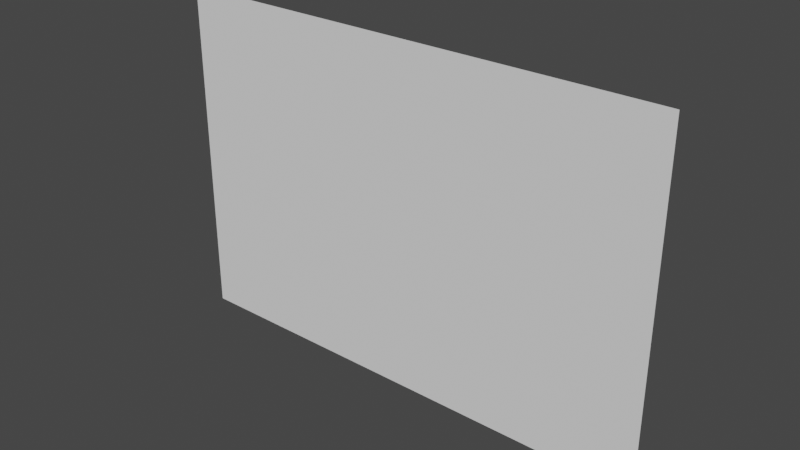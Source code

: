 # Source: VTX_RX_Holder_TBSsourceone_Part2.blend  (saved by Blender 2.81.16; exported with 4.5.12 LTS)
import bpy
from mathutils import Matrix  # noqa: F401  (used for matrix-valued properties, if any)

bpy.ops.wm.read_factory_settings(use_empty=True)
scene = bpy.context.scene
scene.name = 'Scene'

# ---- collections
col_collection = bpy.data.collections.new('Collection'); scene.collection.children.link(col_collection)

# ---- world
world_world = bpy.data.worlds.new('World'); scene.world = world_world
world_world.use_nodes = True; world_world.node_tree.nodes.clear()
_N = world_world.node_tree.nodes; _L = world_world.node_tree.links
n0 = _N.new('ShaderNodeOutputWorld'); n0.name = 'World Output'; n0.location = (300, 300)
n1 = _N.new('ShaderNodeBackground'); n1.name = 'Background'; n1.location = (10, 300)
n1.inputs[0].default_value = (0.05088, 0.05088, 0.05088, 1.0)
_L.new(n1.outputs[0], n0.inputs[0])
n0.is_active_output = True
world_world.color = (0.05088, 0.05088, 0.05088)
world_world.use_sun_shadow = False
world_world.sun_shadow_jitter_overblur = 0.0

# ---- meshes
me_plane_002 = bpy.data.meshes.new('Plane.002')
me_plane_002.from_pydata([(-100.0, -100.0, 0.0), (100.0, -100.0, 0.0), (-100.0, 100.0, 0.0), (100.0, 100.0, 0.0)], [], [(0, 1, 3, 2)])
_uv = me_plane_002.uv_layers.new(name='UVMap')
_uv.uv.foreach_set('vector', [0.0, 0.0, 1.0, 0.0, 1.0, 1.0, 0.0, 1.0])
me_plane_002.use_remesh_fix_poles = True
me_plane_002.use_remesh_preserve_attributes = False
me_plane_002.use_mirror_vertex_groups = False
me_plane_002.update()

# ---- objects
ob_plane_001 = bpy.data.objects.new('Plane.001', me_plane_002)

# ---- transforms, parenting, visibility, modifiers, constraints
ob_plane_001.location = (0.0, 2.5, 0.6)
ob_plane_001.rotation_euler = (1.571, 0.0, 0.0)
ob_plane_001.scale = (0.0095, 0.0065, 1.0)
ob_plane_001.lineart.crease_threshold = 0.0

# ---- collection membership
col_collection.objects.link(ob_plane_001)

# ---- scene / render settings (as saved in the file)
scene.frame_start = 1; scene.frame_end = 250; scene.frame_set(1)
scene.render.engine = 'BLENDER_EEVEE_NEXT'
scene.cycles.use_denoising = False
scene.cycles.samples = 128
scene.cycles.sampling_pattern = 'TABULATED_SOBOL'
scene.cycles.use_adaptive_sampling = False
scene.cycles.use_light_tree = False
scene.view_settings.view_transform = 'Filmic'
scene.unit_settings.scale_length = 0.01
bpy.context.view_layer.update()

# ---- added for rendering (the .blend has no active camera and no usable light): camera, sun
cam_auto = bpy.data.cameras.new('AutoCamera')
cam_auto.lens = 50.0
cam_auto.sensor_width = 36.0
cam_auto.clip_end = 1000.0
ob_auto_camera = bpy.data.objects.new('AutoCamera', cam_auto)
scene.collection.objects.link(ob_auto_camera)
ob_auto_camera.location = (2.13003, -0.0560327, 2.30402)
ob_auto_camera.rotation_euler = (1.09748, -7.21219e-08, 0.694738)
scene.camera = ob_auto_camera
light_auto_sun = bpy.data.lights.new('AutoSun', 'SUN')
light_auto_sun.energy = 3.0
light_auto_sun.angle = 0.0523599
ob_auto_sun = bpy.data.objects.new('AutoSun', light_auto_sun)
scene.collection.objects.link(ob_auto_sun)
ob_auto_sun.rotation_euler = (0.872665, 0.174533, 0.523599)
bpy.context.view_layer.update()
